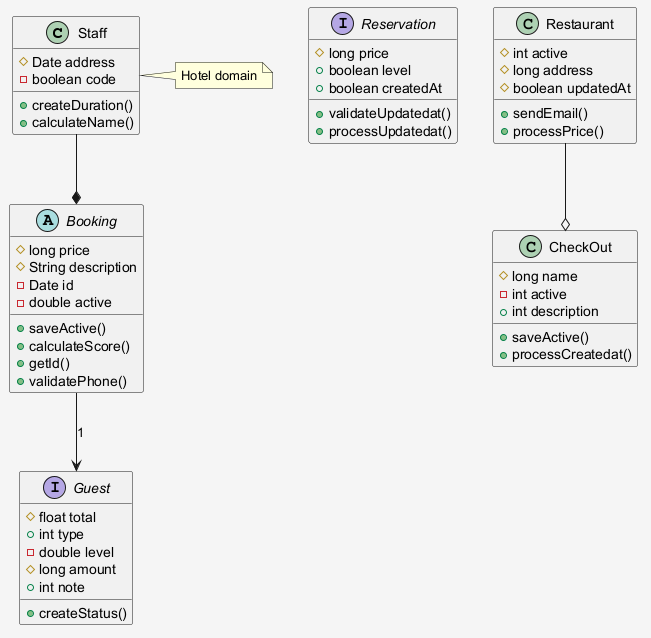

The diagram above was rendered by PlantUML. Its source (embedded in the PNG):
@startuml
skinparam shadowing false
skinparam backgroundColor #F5F5F5
class Staff {
  #Date address
  -boolean code
  +createDuration()
  +calculateName()
}
interface Reservation {
  #long price
  +boolean level
  +boolean createdAt
  +validateUpdatedat()
  +processUpdatedat()
}
abstract class Booking {
  #long price
  #String description
  -Date id
  -double active
  +saveActive()
  +calculateScore()
  +getId()
  +validatePhone()
}
class Restaurant {
  #int active
  #long address
  #boolean updatedAt
  +sendEmail()
  +processPrice()
}
class CheckOut {
  #long name
  -int active
  +int description
  +saveActive()
  +processCreatedat()
}
interface Guest {
  #float total
  +int type
  -double level
  #long amount
  +int note
  +createStatus()
}
Restaurant --o CheckOut
Staff --* Booking
Booking --> Guest : "1"
note right of Staff : Hotel domain
@enduml